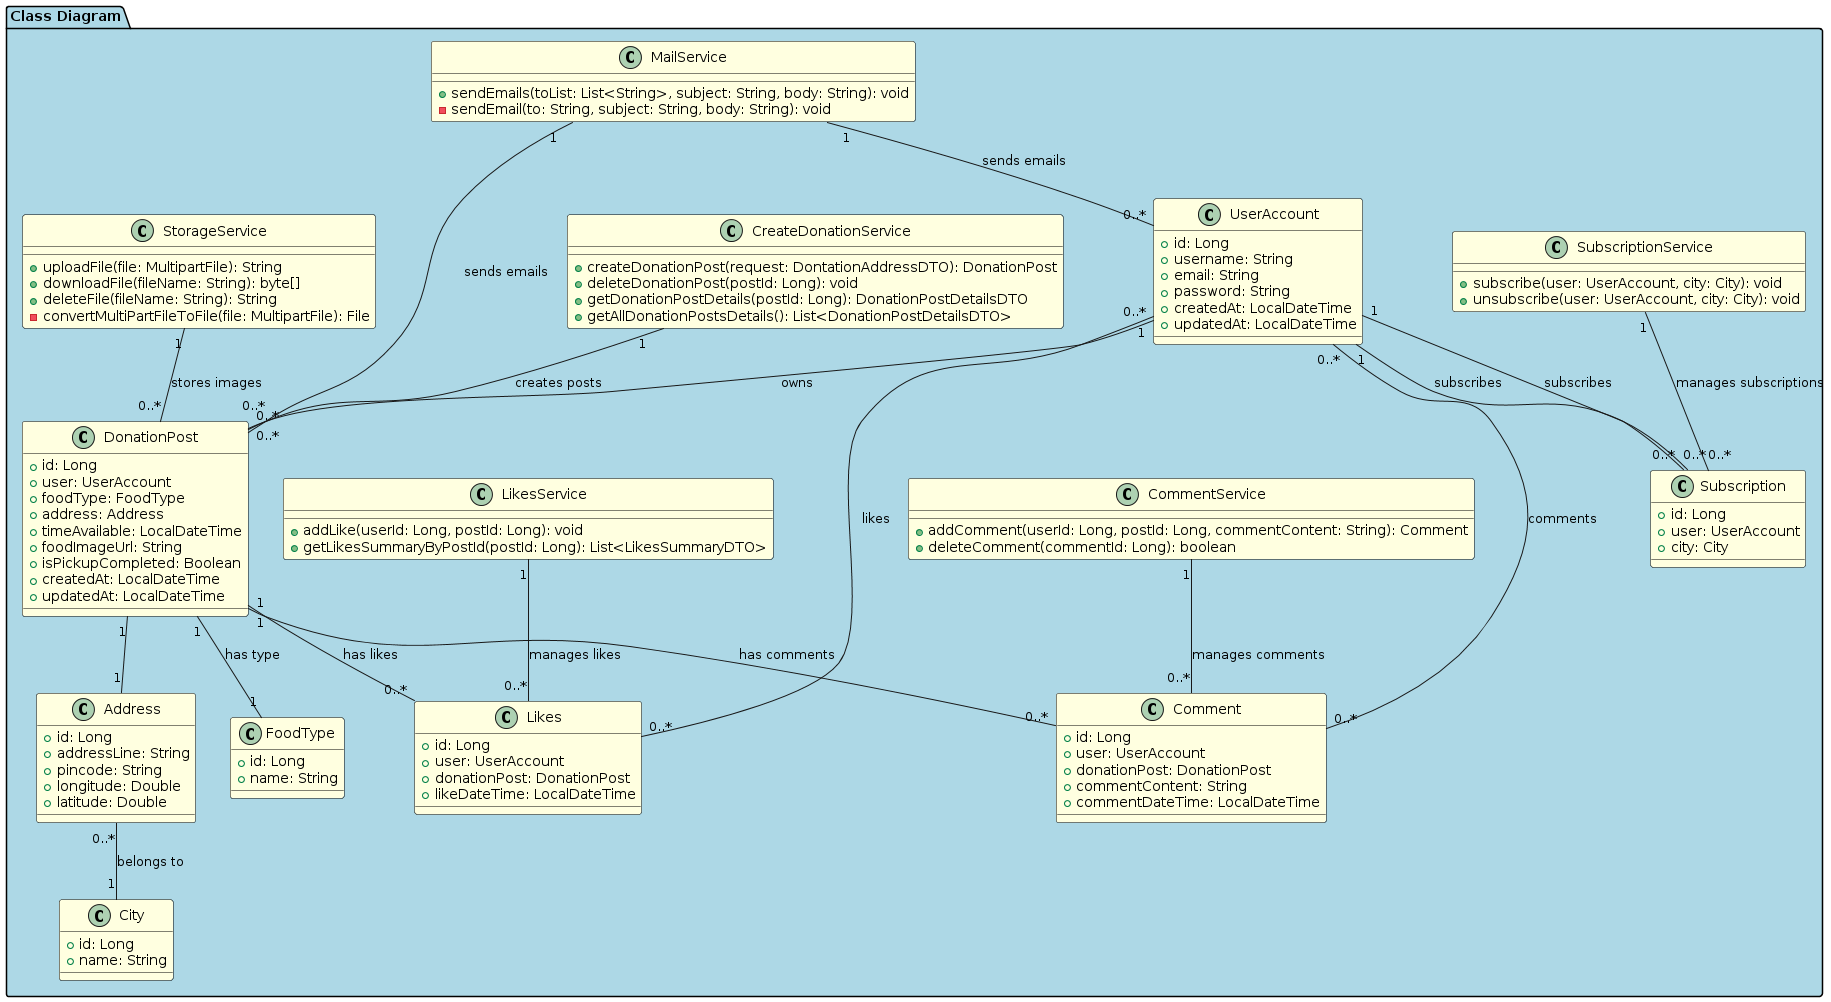

The diagram above was rendered by PlantUML. Its source (embedded in the PNG):
@startuml
skinparam class {
    BackgroundColor LightYellow
    BorderColor Black
}

package "Class Diagram" #LightBlue {
    class UserAccount {
        + id: Long
        + username: String
        + email: String
        + password: String
        + createdAt: LocalDateTime
        + updatedAt: LocalDateTime
    }

    class FoodType {
        + id: Long
        + name: String
    }

    class Address {
        + id: Long
        + addressLine: String
        + pincode: String
        + longitude: Double
        + latitude: Double
    }

    class City {
        + id: Long
        + name: String
    }

    class DonationPost {
        + id: Long
        + user: UserAccount
        + foodType: FoodType
        + address: Address
        + timeAvailable: LocalDateTime
        + foodImageUrl: String
        + isPickupCompleted: Boolean
        + createdAt: LocalDateTime
        + updatedAt: LocalDateTime
    }

    class Likes {
        + id: Long
        + user: UserAccount
        + donationPost: DonationPost
        + likeDateTime: LocalDateTime
    }

    class Subscription {
        + id: Long
        + user: UserAccount
        + city: City
    }

    class Comment {
        + id: Long
        + user: UserAccount
        + donationPost: DonationPost
        + commentContent: String
        + commentDateTime: LocalDateTime
    }

    class MailService {
        + sendEmails(toList: List<String>, subject: String, body: String): void
        - sendEmail(to: String, subject: String, body: String): void
    }

    class CommentService {
        + addComment(userId: Long, postId: Long, commentContent: String): Comment
        + deleteComment(commentId: Long): boolean
    }

    class CreateDonationService {
        + createDonationPost(request: DontationAddressDTO): DonationPost
        + deleteDonationPost(postId: Long): void
        + getDonationPostDetails(postId: Long): DonationPostDetailsDTO
        + getAllDonationPostsDetails(): List<DonationPostDetailsDTO>
    }

    class LikesService {
        + addLike(userId: Long, postId: Long): void
        + getLikesSummaryByPostId(postId: Long): List<LikesSummaryDTO>
    }

    class StorageService {
        + uploadFile(file: MultipartFile): String
        + downloadFile(fileName: String): byte[]
        + deleteFile(fileName: String): String
        - convertMultiPartFileToFile(file: MultipartFile): File
    }

    class SubscriptionService {
        + subscribe(user: UserAccount, city: City): void
        + unsubscribe(user: UserAccount, city: City): void
    }


}


UserAccount "1" -- "0..*" DonationPost : owns
UserAccount "0..*" -- "0..*" Likes : likes
UserAccount "0..*" -- "0..*" Comment : comments
UserAccount "1" -- "0..*" Subscription : subscribes


DonationPost "1" -- "0..*" Likes : has likes
DonationPost "1" -- "0..*" Comment : has comments
Address "0..*" -- "1" City : belongs to
DonationPost "1" -- "1" FoodType : has type
DonationPost "1" -- "1" Address

UserAccount "1" -- "0..*" Subscription : subscribes

MailService "1" -- "0..*" UserAccount : sends emails
MailService "1" -- "0..*" DonationPost : sends emails

CommentService "1" -- "0..*" Comment : manages comments

CreateDonationService "1" -- "0..*" DonationPost : creates posts

LikesService "1" -- "0..*" Likes : manages likes

SubscriptionService "1" -- "0..*" Subscription : manages subscriptions

StorageService "1" -- "0..*" DonationPost : stores images
@enduml